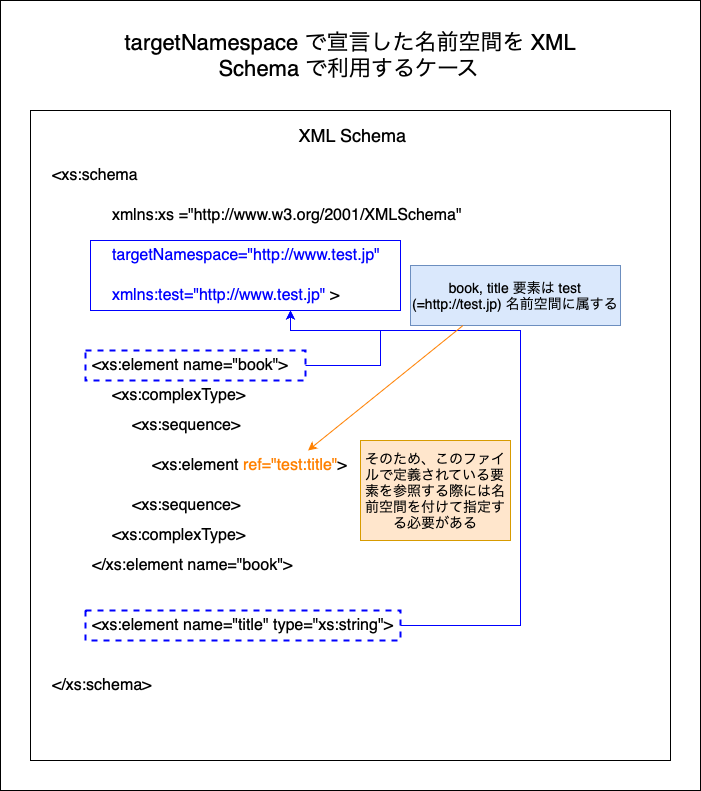

The diagram above was exported from draw.io. Its source (the exported page's mxGraphModel, read from the mxfile embedded in the PNG):
<mxGraphModel dx="330" dy="-454" grid="1" gridSize="10" guides="1" tooltips="1" connect="1" arrows="1" fold="1" page="1" pageScale="1" pageWidth="827" pageHeight="1169" math="0" shadow="0">
  <root>
    <mxCell id="0" />
    <mxCell id="1" parent="0" />
    <mxCell id="rOWTzkm1CTcCz2q7Vmn_-1" value="" style="rounded=0;whiteSpace=wrap;html=1;" parent="1" vertex="1">
      <mxGeometry x="870" y="1300" width="700" height="790" as="geometry" />
    </mxCell>
    <mxCell id="rOWTzkm1CTcCz2q7Vmn_-2" value="targetNamespace で宣言した名前空間を XML Schema で利用するケース" style="text;html=1;align=center;verticalAlign=middle;whiteSpace=wrap;rounded=0;fontSize=22;" parent="1" vertex="1">
      <mxGeometry x="960" y="1320" width="520" height="70" as="geometry" />
    </mxCell>
    <mxCell id="rOWTzkm1CTcCz2q7Vmn_-3" value="" style="rounded=0;whiteSpace=wrap;html=1;" parent="1" vertex="1">
      <mxGeometry x="900" y="1410" width="640" height="650" as="geometry" />
    </mxCell>
    <mxCell id="rOWTzkm1CTcCz2q7Vmn_-5" value="XML Schema" style="text;html=1;align=center;verticalAlign=middle;whiteSpace=wrap;rounded=0;fontSize=18;" parent="1" vertex="1">
      <mxGeometry x="1160" y="1420" width="125" height="30" as="geometry" />
    </mxCell>
    <mxCell id="rOWTzkm1CTcCz2q7Vmn_-7" value="&amp;lt;xs:schema" style="text;html=1;align=left;verticalAlign=middle;whiteSpace=wrap;rounded=0;fontSize=16;" parent="1" vertex="1">
      <mxGeometry x="920" y="1460" width="95" height="30" as="geometry" />
    </mxCell>
    <mxCell id="rOWTzkm1CTcCz2q7Vmn_-8" value="&amp;lt;/xs:schema&amp;gt;" style="text;html=1;align=left;verticalAlign=middle;whiteSpace=wrap;rounded=0;fontSize=16;" parent="1" vertex="1">
      <mxGeometry x="920" y="1970" width="115" height="30" as="geometry" />
    </mxCell>
    <mxCell id="rOWTzkm1CTcCz2q7Vmn_-9" value="xmlns:xs =&quot;http://www.w3.org/2001/XMLSchema&quot;&amp;nbsp;" style="text;html=1;align=left;verticalAlign=middle;whiteSpace=wrap;rounded=0;fontSize=16;fontColor=#000000;" parent="1" vertex="1">
      <mxGeometry x="980" y="1500" width="370" height="30" as="geometry" />
    </mxCell>
    <mxCell id="id3cVfyu9EJ94IoI-GAi-24" value="targetNamespace=&quot;http://www.test.jp&quot;&amp;nbsp;" style="text;html=1;align=left;verticalAlign=middle;whiteSpace=wrap;rounded=0;fontSize=16;fontColor=#0000FF;" vertex="1" parent="1">
      <mxGeometry x="980" y="1540" width="280" height="30" as="geometry" />
    </mxCell>
    <mxCell id="id3cVfyu9EJ94IoI-GAi-25" value="xmlns:test=&quot;http://www.test.jp&quot; &lt;font color=&quot;#000000&quot;&gt;&amp;gt;&lt;/font&gt;" style="text;html=1;align=left;verticalAlign=middle;whiteSpace=wrap;rounded=0;fontSize=16;fontColor=#0000FF;" vertex="1" parent="1">
      <mxGeometry x="980" y="1580" width="240" height="30" as="geometry" />
    </mxCell>
    <mxCell id="id3cVfyu9EJ94IoI-GAi-28" value="&amp;lt;xs:element name=&quot;book&quot;&amp;gt;" style="text;html=1;align=left;verticalAlign=middle;whiteSpace=wrap;rounded=0;fontSize=16;fontColor=#000000;" vertex="1" parent="1">
      <mxGeometry x="960" y="1650" width="370" height="30" as="geometry" />
    </mxCell>
    <mxCell id="id3cVfyu9EJ94IoI-GAi-29" value="&amp;lt;/xs:element name=&quot;book&quot;&amp;gt;" style="text;html=1;align=left;verticalAlign=middle;whiteSpace=wrap;rounded=0;fontSize=16;fontColor=#000000;" vertex="1" parent="1">
      <mxGeometry x="960" y="1850" width="210" height="30" as="geometry" />
    </mxCell>
    <mxCell id="id3cVfyu9EJ94IoI-GAi-30" value="&amp;lt;xs:complexType&amp;gt;" style="text;html=1;align=left;verticalAlign=middle;whiteSpace=wrap;rounded=0;fontSize=16;fontColor=#000000;" vertex="1" parent="1">
      <mxGeometry x="980" y="1680" width="370" height="30" as="geometry" />
    </mxCell>
    <mxCell id="id3cVfyu9EJ94IoI-GAi-31" value="&amp;lt;xs:complexType&amp;gt;" style="text;html=1;align=left;verticalAlign=middle;whiteSpace=wrap;rounded=0;fontSize=16;fontColor=#000000;" vertex="1" parent="1">
      <mxGeometry x="980" y="1820" width="370" height="30" as="geometry" />
    </mxCell>
    <mxCell id="id3cVfyu9EJ94IoI-GAi-32" value="&amp;lt;xs:sequence&amp;gt;" style="text;html=1;align=left;verticalAlign=middle;whiteSpace=wrap;rounded=0;fontSize=16;fontColor=#000000;" vertex="1" parent="1">
      <mxGeometry x="1000" y="1710" width="370" height="30" as="geometry" />
    </mxCell>
    <mxCell id="id3cVfyu9EJ94IoI-GAi-33" value="&amp;lt;xs:sequence&amp;gt;" style="text;html=1;align=left;verticalAlign=middle;whiteSpace=wrap;rounded=0;fontSize=16;fontColor=#000000;" vertex="1" parent="1">
      <mxGeometry x="1000" y="1790" width="370" height="30" as="geometry" />
    </mxCell>
    <mxCell id="id3cVfyu9EJ94IoI-GAi-34" value="&amp;lt;xs:element &lt;font color=&quot;#ff8000&quot;&gt;ref=&quot;test:title&quot;&lt;/font&gt;&amp;gt;" style="text;html=1;align=left;verticalAlign=middle;whiteSpace=wrap;rounded=0;fontSize=16;fontColor=#000000;" vertex="1" parent="1">
      <mxGeometry x="1020" y="1750" width="210" height="30" as="geometry" />
    </mxCell>
    <mxCell id="id3cVfyu9EJ94IoI-GAi-35" value="&amp;lt;xs:element name=&quot;title&quot; type=&quot;xs:string&quot;&amp;gt;" style="text;html=1;align=left;verticalAlign=middle;whiteSpace=wrap;rounded=0;fontSize=16;fontColor=#000000;" vertex="1" parent="1">
      <mxGeometry x="960" y="1910" width="370" height="30" as="geometry" />
    </mxCell>
    <mxCell id="id3cVfyu9EJ94IoI-GAi-36" value="" style="rounded=0;whiteSpace=wrap;html=1;fontColor=#0000FF;strokeColor=#0000FF;dashed=1;strokeWidth=2;fillColor=none;" vertex="1" parent="1">
      <mxGeometry x="955" y="1650" width="220" height="30" as="geometry" />
    </mxCell>
    <mxCell id="id3cVfyu9EJ94IoI-GAi-37" value="" style="rounded=0;whiteSpace=wrap;html=1;fontColor=#0000FF;strokeColor=#0000FF;dashed=1;strokeWidth=2;fillColor=none;" vertex="1" parent="1">
      <mxGeometry x="955" y="1910" width="315" height="30" as="geometry" />
    </mxCell>
    <mxCell id="id3cVfyu9EJ94IoI-GAi-38" value="" style="endArrow=classic;html=1;rounded=0;exitX=1;exitY=0.5;exitDx=0;exitDy=0;entryX=0.75;entryY=1;entryDx=0;entryDy=0;strokeColor=#0000FF;" edge="1" parent="1" source="id3cVfyu9EJ94IoI-GAi-36" target="id3cVfyu9EJ94IoI-GAi-25">
      <mxGeometry width="50" height="50" relative="1" as="geometry">
        <mxPoint x="1260" y="1830" as="sourcePoint" />
        <mxPoint x="1310" y="1780" as="targetPoint" />
        <Array as="points">
          <mxPoint x="1250" y="1665" />
          <mxPoint x="1250" y="1630" />
          <mxPoint x="1160" y="1630" />
        </Array>
      </mxGeometry>
    </mxCell>
    <mxCell id="id3cVfyu9EJ94IoI-GAi-39" value="" style="endArrow=classic;html=1;rounded=0;exitX=1;exitY=0.5;exitDx=0;exitDy=0;entryX=0.75;entryY=1;entryDx=0;entryDy=0;strokeColor=#0000FF;" edge="1" parent="1" source="id3cVfyu9EJ94IoI-GAi-37" target="id3cVfyu9EJ94IoI-GAi-25">
      <mxGeometry width="50" height="50" relative="1" as="geometry">
        <mxPoint x="1260" y="1830" as="sourcePoint" />
        <mxPoint x="1310" y="1780" as="targetPoint" />
        <Array as="points">
          <mxPoint x="1390" y="1925" />
          <mxPoint x="1390" y="1630" />
          <mxPoint x="1160" y="1630" />
        </Array>
      </mxGeometry>
    </mxCell>
    <mxCell id="id3cVfyu9EJ94IoI-GAi-40" value="book, title 要素は test (=http://test.jp) 名前空間に属する" style="text;html=1;align=center;verticalAlign=middle;whiteSpace=wrap;rounded=0;fontSize=14;fillColor=#dae8fc;strokeColor=#6c8ebf;" vertex="1" parent="1">
      <mxGeometry x="1280" y="1565" width="210" height="60" as="geometry" />
    </mxCell>
    <mxCell id="id3cVfyu9EJ94IoI-GAi-41" value="" style="endArrow=classic;html=1;rounded=0;exitX=0.25;exitY=1;exitDx=0;exitDy=0;entryX=0.75;entryY=0;entryDx=0;entryDy=0;strokeColor=#FF8000;" edge="1" parent="1" source="id3cVfyu9EJ94IoI-GAi-40" target="id3cVfyu9EJ94IoI-GAi-34">
      <mxGeometry width="50" height="50" relative="1" as="geometry">
        <mxPoint x="1260" y="1830" as="sourcePoint" />
        <mxPoint x="1310" y="1780" as="targetPoint" />
      </mxGeometry>
    </mxCell>
    <mxCell id="id3cVfyu9EJ94IoI-GAi-42" value="そのため、このファイルで定義されている要素を参照する際には名前空間を付けて指定する必要がある" style="text;html=1;align=center;verticalAlign=middle;whiteSpace=wrap;rounded=0;fontSize=14;fillColor=#ffe6cc;strokeColor=#d79b00;" vertex="1" parent="1">
      <mxGeometry x="1230" y="1740" width="150" height="100" as="geometry" />
    </mxCell>
    <mxCell id="id3cVfyu9EJ94IoI-GAi-43" value="" style="rounded=0;whiteSpace=wrap;html=1;fillColor=none;strokeColor=#0000FF;" vertex="1" parent="1">
      <mxGeometry x="960" y="1540" width="310" height="70" as="geometry" />
    </mxCell>
  </root>
</mxGraphModel>